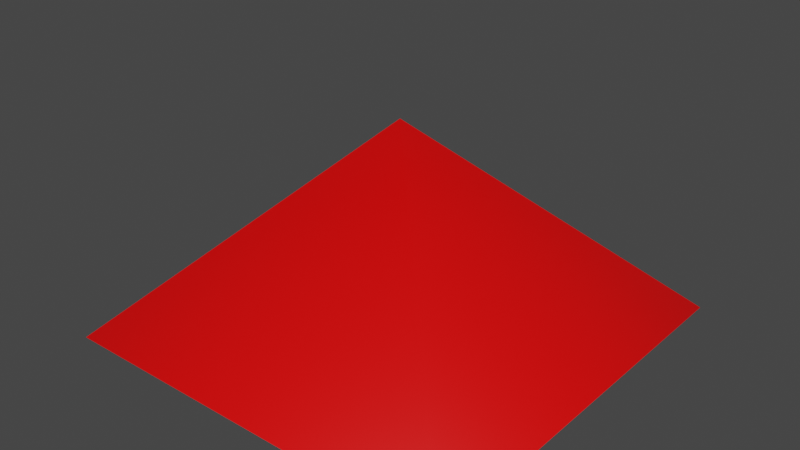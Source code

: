 # Source: pyramid.blend  (saved by Blender 2.80.75; exported with 4.5.12 LTS)
import bpy
from mathutils import Matrix  # noqa: F401  (used for matrix-valued properties, if any)

bpy.ops.wm.read_factory_settings(use_empty=True)
scene = bpy.context.scene
scene.name = 'Scene'

# ---- materials (node trees are filled in below, after node groups)
mat_pyramid = bpy.data.materials.new('Pyramid')
mat_pyramid.use_backface_culling = True
mat_pyramid.use_transparent_shadow = False
mat_pyramid.diffuse_color = (1.0, 0.0, 0.0, 1.0)

# ---- material node trees
mat_pyramid.use_nodes = True; mat_pyramid.node_tree.nodes.clear()
_N = mat_pyramid.node_tree.nodes; _L = mat_pyramid.node_tree.links
n0 = _N.new('ShaderNodeOutputMaterial'); n0.name = 'Material Output'; n0.location = (300, 300)
n1 = _N.new('ShaderNodeBsdfPrincipled'); n1.name = 'Principled BSDF'; n1.location = (10, 300)
n1.distribution = 'GGX'
n1.subsurface_method = 'BURLEY'
n1.inputs[0].default_value = (1.0, 0.0, 0.0, 1.0)
n1.inputs[3].default_value = 1.45
n1.inputs[27].default_value = (0.0, 0.0, 0.0, 1.0)
n1.inputs[28].default_value = 1.0
_L.new(n1.outputs[0], n0.inputs[0])
n0.is_active_output = True

# ---- world
world_world = bpy.data.worlds.new('World'); scene.world = world_world
world_world.use_nodes = True; world_world.node_tree.nodes.clear()
_N = world_world.node_tree.nodes; _L = world_world.node_tree.links
n0 = _N.new('ShaderNodeOutputWorld'); n0.name = 'World Output'; n0.location = (300, 300)
n1 = _N.new('ShaderNodeBackground'); n1.name = 'Background'; n1.location = (10, 300)
n1.inputs[0].default_value = (0.05088, 0.05088, 0.05088, 1.0)
_L.new(n1.outputs[0], n0.inputs[0])
n0.is_active_output = True
world_world.color = (0.05088, 0.05088, 0.05088)
world_world.use_sun_shadow = False
world_world.sun_shadow_jitter_overblur = 0.0

# ---- meshes
me_pyramid = bpy.data.meshes.new('Pyramid')
me_pyramid.from_pydata([(-1.0, -1.0, -1.0), (1.0, -1.0, -1.0), (-1.0, 1.0, -1.0), (1.0, 1.0, -1.0), (0.0, 0.0, 0.0)], [], [(4, 3, 2), (4, 2, 0), (1, 4, 0), (1, 3, 4), (0, 2, 3, 1)])
me_pyramid.polygons.foreach_set('use_smooth', [True] * 5)
_k = set([(0, 1), (0, 2), (1, 3), (2, 3)])
me_pyramid.attributes.new('sharp_edge', 'BOOLEAN', 'EDGE').data.foreach_set('value', [ (min(e.vertices), max(e.vertices)) in _k for e in me_pyramid.edges])
_uv = me_pyramid.uv_layers.new(name='MyUV')
_uv.uv.foreach_set('vector', [0.5, 0.5, 0.0, 0.0, 1.0, 0.0, 0.5, 0.5, 1.0, 0.0, 1.0, 1.0, 0.0, 1.0, 0.5, 0.5, 1.0, 1.0, 0.0, 1.0, 0.0, 0.0, 0.5, 0.5, 1.0, 1.0, 1.0, 0.0, 0.0, 0.0, 0.0, 1.0])
me_pyramid.materials.append(mat_pyramid)
me_pyramid.use_remesh_preserve_volume = False
me_pyramid.use_remesh_preserve_attributes = False
me_pyramid.use_mirror_vertex_groups = False
me_pyramid.update()

# ---- objects
ob_pyramid = bpy.data.objects.new('Pyramid', me_pyramid)

# ---- transforms, parenting, visibility, modifiers, constraints
ob_pyramid.location = (0.0, 0.0, 1.0)
ob_pyramid.show_wire = True
ob_pyramid.show_all_edges = True
ob_pyramid.lineart.crease_threshold = 0.0

# ---- collection membership
scene.collection.objects.link(ob_pyramid)

# ---- scene / render settings (as saved in the file)
scene.frame_start = 1; scene.frame_end = 250; scene.frame_set(0)
scene.render.engine = 'BLENDER_EEVEE_NEXT'
scene.cycles.use_denoising = False
scene.cycles.samples = 128
scene.cycles.sampling_pattern = 'TABULATED_SOBOL'
scene.cycles.use_adaptive_sampling = False
scene.cycles.use_light_tree = False
scene.view_settings.view_transform = 'Filmic'
bpy.context.view_layer.update()

# ---- added for rendering (the .blend has no active camera and no usable light): camera, sun
cam_auto = bpy.data.cameras.new('AutoCamera')
cam_auto.lens = 50.0
cam_auto.sensor_width = 36.0
cam_auto.clip_end = 1000.0
ob_auto_camera = bpy.data.objects.new('AutoCamera', cam_auto)
scene.collection.objects.link(ob_auto_camera)
ob_auto_camera.location = (2.77567, -3.33081, 2.72054)
ob_auto_camera.rotation_euler = (1.09748, -7.21219e-08, 0.694738)
scene.camera = ob_auto_camera
light_auto_sun = bpy.data.lights.new('AutoSun', 'SUN')
light_auto_sun.energy = 3.0
light_auto_sun.angle = 0.0523599
ob_auto_sun = bpy.data.objects.new('AutoSun', light_auto_sun)
scene.collection.objects.link(ob_auto_sun)
ob_auto_sun.rotation_euler = (0.872665, 0.174533, 0.523599)
bpy.context.view_layer.update()
